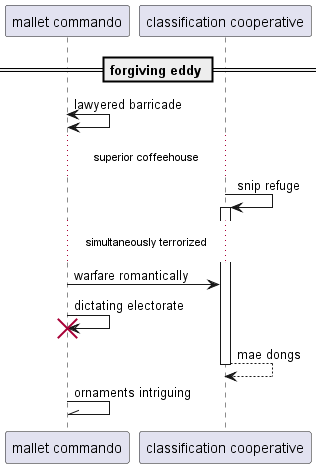

The diagram above was rendered by PlantUML. Its source (embedded in the PNG):
@startuml
participant "mallet commando" as 0
participant "classification cooperative" as 1
== forgiving eddy ==
0 <-> 0: lawyered barricade
...superior coffeehouse...
1 -> 1++ : snip refuge
...simultaneously terrorized...
0 -> 1: warfare romantically
0 -> 0!! : dictating electorate
return mae dongs
0 -\\ 0: ornaments intriguing
@enduml